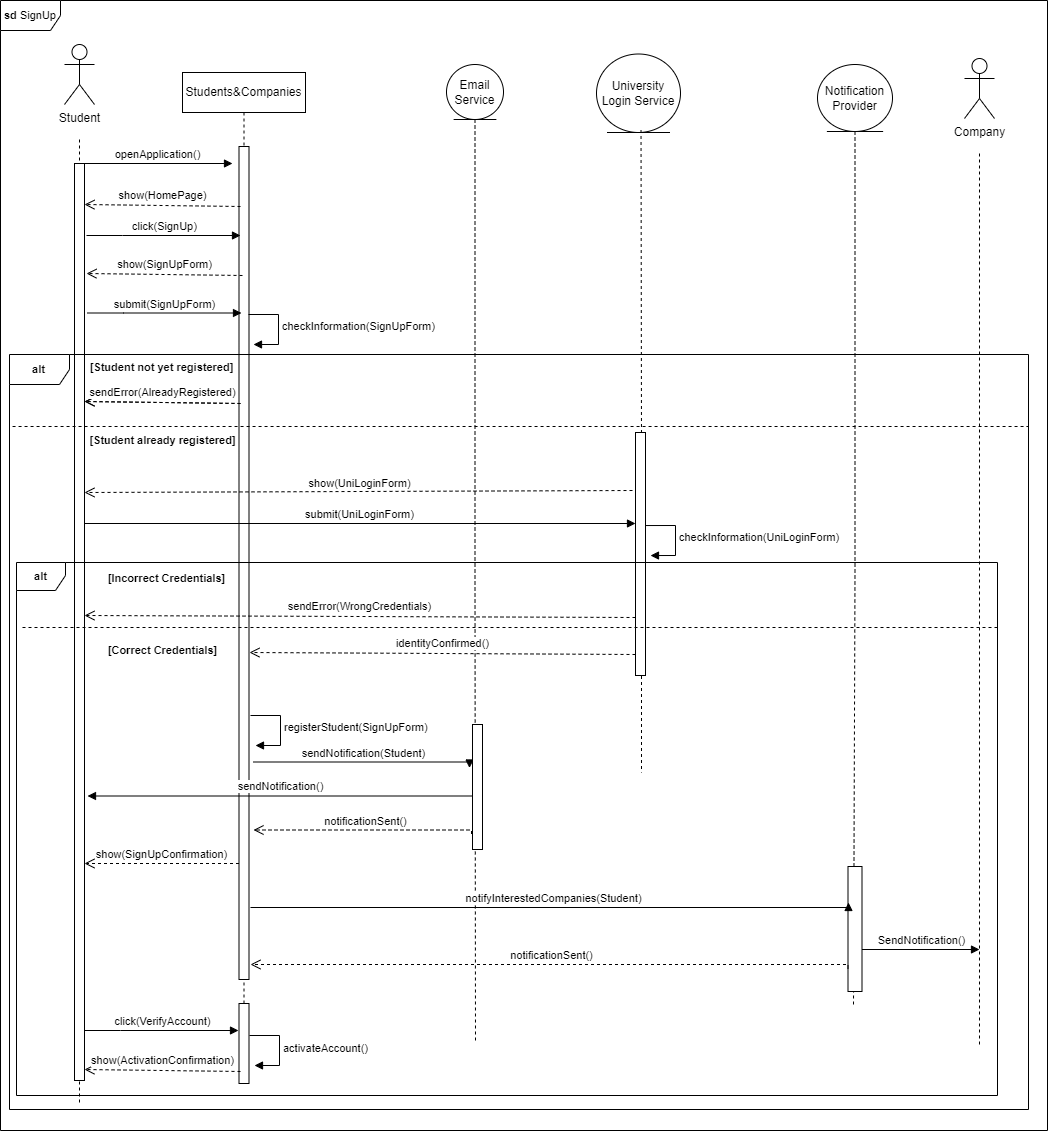

The diagram above was exported from draw.io. Its source (the exported page's mxGraphModel, read from the mxfile embedded in the PNG):
<mxGraphModel dx="2490" dy="1705" grid="0" gridSize="10" guides="1" tooltips="1" connect="1" arrows="1" fold="1" page="0" pageScale="1" pageWidth="850" pageHeight="1100" math="0" shadow="0">
  <root>
    <mxCell id="0" />
    <mxCell id="1" parent="0" />
    <mxCell id="gmKSxfhiXQkHtKehL0xq-12" style="edgeStyle=orthogonalEdgeStyle;shape=connector;rounded=0;orthogonalLoop=1;jettySize=auto;html=1;dashed=1;strokeColor=default;align=center;verticalAlign=middle;fontFamily=Helvetica;fontSize=11;fontColor=default;labelBackgroundColor=default;endArrow=none;endFill=0;" parent="1" source="gmKSxfhiXQkHtKehL0xq-1" edge="1">
      <mxGeometry relative="1" as="geometry">
        <mxPoint x="600" y="968" as="targetPoint" />
      </mxGeometry>
    </mxCell>
    <mxCell id="gmKSxfhiXQkHtKehL0xq-1" value="Email Service" style="ellipse;shape=umlEntity;whiteSpace=wrap;html=1;" parent="1" vertex="1">
      <mxGeometry x="571" y="-9" width="57" height="55" as="geometry" />
    </mxCell>
    <mxCell id="gmKSxfhiXQkHtKehL0xq-6" value="Students&amp;amp;Companies" style="shape=umlLifeline;perimeter=lifelinePerimeter;whiteSpace=wrap;html=1;container=0;dropTarget=0;collapsible=0;recursiveResize=0;outlineConnect=0;portConstraint=eastwest;newEdgeStyle={&quot;edgeStyle&quot;:&quot;elbowEdgeStyle&quot;,&quot;elbow&quot;:&quot;vertical&quot;,&quot;curved&quot;:0,&quot;rounded&quot;:0};" parent="1" vertex="1">
      <mxGeometry x="307" y="-1" width="123" height="1011" as="geometry" />
    </mxCell>
    <mxCell id="gmKSxfhiXQkHtKehL0xq-9" value="" style="html=1;points=[];perimeter=orthogonalPerimeter;outlineConnect=0;targetShapes=umlLifeline;portConstraint=eastwest;newEdgeStyle={&quot;edgeStyle&quot;:&quot;elbowEdgeStyle&quot;,&quot;elbow&quot;:&quot;vertical&quot;,&quot;curved&quot;:0,&quot;rounded&quot;:0};" parent="gmKSxfhiXQkHtKehL0xq-6" vertex="1">
      <mxGeometry x="56.5" y="74" width="10" height="833" as="geometry" />
    </mxCell>
    <mxCell id="gmKSxfhiXQkHtKehL0xq-32" value="" style="html=1;points=[[0,0,0,0,5],[0,1,0,0,-5],[1,0,0,0,5],[1,1,0,0,-5]];perimeter=orthogonalPerimeter;outlineConnect=0;targetShapes=umlLifeline;portConstraint=eastwest;newEdgeStyle={&quot;curved&quot;:0,&quot;rounded&quot;:0};fontFamily=Helvetica;fontSize=11;fontColor=default;labelBackgroundColor=default;" parent="gmKSxfhiXQkHtKehL0xq-6" vertex="1">
      <mxGeometry x="56.5" y="931" width="10" height="80" as="geometry" />
    </mxCell>
    <mxCell id="gmKSxfhiXQkHtKehL0xq-33" value="click(VerifyAccount)" style="html=1;verticalAlign=bottom;endArrow=block;edgeStyle=elbowEdgeStyle;elbow=vertical;curved=0;rounded=0;" parent="gmKSxfhiXQkHtKehL0xq-6" edge="1">
      <mxGeometry relative="1" as="geometry">
        <mxPoint x="-98" y="958" as="sourcePoint" />
        <Array as="points">
          <mxPoint x="-62" y="958" />
        </Array>
        <mxPoint x="56" y="958" as="targetPoint" />
      </mxGeometry>
    </mxCell>
    <mxCell id="gmKSxfhiXQkHtKehL0xq-34" value="activateAccount()" style="html=1;align=left;spacingLeft=2;endArrow=block;rounded=0;edgeStyle=orthogonalEdgeStyle;curved=0;rounded=0;strokeColor=default;verticalAlign=middle;fontFamily=Helvetica;fontSize=11;fontColor=default;labelBackgroundColor=default;" parent="gmKSxfhiXQkHtKehL0xq-6" edge="1">
      <mxGeometry relative="1" as="geometry">
        <mxPoint x="67" y="963" as="sourcePoint" />
        <Array as="points">
          <mxPoint x="97" y="993" />
        </Array>
        <mxPoint x="72" y="993" as="targetPoint" />
      </mxGeometry>
    </mxCell>
    <mxCell id="gmKSxfhiXQkHtKehL0xq-35" value="show(ActivationConfirmation)" style="html=1;verticalAlign=bottom;endArrow=open;dashed=1;endSize=8;edgeStyle=elbowEdgeStyle;elbow=vertical;curved=0;rounded=0;" parent="gmKSxfhiXQkHtKehL0xq-6" edge="1">
      <mxGeometry relative="1" as="geometry">
        <mxPoint x="-98" y="997" as="targetPoint" />
        <Array as="points">
          <mxPoint x="49" y="997" />
        </Array>
        <mxPoint x="58" y="999" as="sourcePoint" />
      </mxGeometry>
    </mxCell>
    <mxCell id="gmKSxfhiXQkHtKehL0xq-11" style="edgeStyle=orthogonalEdgeStyle;rounded=0;orthogonalLoop=1;jettySize=auto;html=1;dashed=1;endArrow=none;endFill=0;" parent="1" edge="1">
      <mxGeometry relative="1" as="geometry">
        <mxPoint x="204" y="1030" as="targetPoint" />
        <Array as="points">
          <mxPoint x="204" y="632" />
        </Array>
        <mxPoint x="204" y="66" as="sourcePoint" />
      </mxGeometry>
    </mxCell>
    <mxCell id="gmKSxfhiXQkHtKehL0xq-10" value="Student" style="shape=umlActor;verticalLabelPosition=bottom;verticalAlign=top;html=1;outlineConnect=0;" parent="1" vertex="1">
      <mxGeometry x="189" y="-29" width="30" height="60" as="geometry" />
    </mxCell>
    <mxCell id="gmKSxfhiXQkHtKehL0xq-5" value="" style="html=1;points=[];perimeter=orthogonalPerimeter;outlineConnect=0;targetShapes=umlLifeline;portConstraint=eastwest;newEdgeStyle={&quot;edgeStyle&quot;:&quot;elbowEdgeStyle&quot;,&quot;elbow&quot;:&quot;vertical&quot;,&quot;curved&quot;:0,&quot;rounded&quot;:0};" parent="1" vertex="1">
      <mxGeometry x="199" y="90" width="10" height="917" as="geometry" />
    </mxCell>
    <mxCell id="gmKSxfhiXQkHtKehL0xq-14" value="openApplication()" style="html=1;verticalAlign=bottom;endArrow=block;edgeStyle=elbowEdgeStyle;elbow=vertical;curved=0;rounded=0;" parent="1" edge="1">
      <mxGeometry relative="1" as="geometry">
        <mxPoint x="207" y="90" as="sourcePoint" />
        <Array as="points">
          <mxPoint x="276" y="90" />
        </Array>
        <mxPoint x="357" y="88" as="targetPoint" />
      </mxGeometry>
    </mxCell>
    <mxCell id="gmKSxfhiXQkHtKehL0xq-15" value="show(HomePage)" style="html=1;verticalAlign=bottom;endArrow=open;dashed=1;endSize=8;edgeStyle=elbowEdgeStyle;elbow=vertical;curved=0;rounded=0;" parent="1" edge="1">
      <mxGeometry relative="1" as="geometry">
        <mxPoint x="209" y="131" as="targetPoint" />
        <Array as="points">
          <mxPoint x="356" y="131" />
        </Array>
        <mxPoint x="365" y="133" as="sourcePoint" />
      </mxGeometry>
    </mxCell>
    <mxCell id="gmKSxfhiXQkHtKehL0xq-16" value="click(SignUp)" style="html=1;verticalAlign=bottom;endArrow=block;edgeStyle=elbowEdgeStyle;elbow=vertical;curved=0;rounded=0;" parent="1" edge="1">
      <mxGeometry relative="1" as="geometry">
        <mxPoint x="211" y="162" as="sourcePoint" />
        <Array as="points">
          <mxPoint x="247" y="162" />
        </Array>
        <mxPoint x="365" y="162" as="targetPoint" />
      </mxGeometry>
    </mxCell>
    <mxCell id="gmKSxfhiXQkHtKehL0xq-17" value="show(SignUpForm)" style="html=1;verticalAlign=bottom;endArrow=open;dashed=1;endSize=8;edgeStyle=elbowEdgeStyle;elbow=vertical;curved=0;rounded=0;" parent="1" edge="1">
      <mxGeometry relative="1" as="geometry">
        <mxPoint x="211" y="200" as="targetPoint" />
        <Array as="points">
          <mxPoint x="358" y="200" />
        </Array>
        <mxPoint x="367" y="202" as="sourcePoint" />
      </mxGeometry>
    </mxCell>
    <mxCell id="gmKSxfhiXQkHtKehL0xq-19" value="submit(SignUpForm)" style="html=1;verticalAlign=bottom;endArrow=block;edgeStyle=elbowEdgeStyle;elbow=vertical;curved=0;rounded=0;" parent="1" edge="1">
      <mxGeometry relative="1" as="geometry">
        <mxPoint x="212" y="239.5" as="sourcePoint" />
        <Array as="points">
          <mxPoint x="248" y="239.5" />
        </Array>
        <mxPoint x="366" y="239.5" as="targetPoint" />
      </mxGeometry>
    </mxCell>
    <mxCell id="gmKSxfhiXQkHtKehL0xq-22" value="checkInformation(SignUpForm)" style="html=1;align=left;spacingLeft=2;endArrow=block;rounded=0;edgeStyle=orthogonalEdgeStyle;curved=0;rounded=0;strokeColor=default;verticalAlign=middle;fontFamily=Helvetica;fontSize=11;fontColor=default;labelBackgroundColor=default;" parent="1" edge="1">
      <mxGeometry relative="1" as="geometry">
        <mxPoint x="373" y="241" as="sourcePoint" />
        <Array as="points">
          <mxPoint x="403" y="271" />
        </Array>
        <mxPoint x="378" y="271" as="targetPoint" />
      </mxGeometry>
    </mxCell>
    <mxCell id="gmKSxfhiXQkHtKehL0xq-23" value="sendError(AlreadyRegistered)" style="html=1;verticalAlign=bottom;endArrow=open;dashed=1;endSize=8;edgeStyle=elbowEdgeStyle;elbow=vertical;curved=0;rounded=0;" parent="1" edge="1">
      <mxGeometry relative="1" as="geometry">
        <mxPoint x="209" y="328" as="targetPoint" />
        <Array as="points">
          <mxPoint x="356" y="328" />
        </Array>
        <mxPoint x="365" y="330" as="sourcePoint" />
      </mxGeometry>
    </mxCell>
    <mxCell id="gmKSxfhiXQkHtKehL0xq-24" value="registerStudent(SignUpForm)" style="html=1;align=left;spacingLeft=2;endArrow=block;rounded=0;edgeStyle=orthogonalEdgeStyle;curved=0;rounded=0;strokeColor=default;verticalAlign=middle;fontFamily=Helvetica;fontSize=11;fontColor=default;labelBackgroundColor=default;" parent="1" edge="1">
      <mxGeometry relative="1" as="geometry">
        <mxPoint x="375" y="642" as="sourcePoint" />
        <Array as="points">
          <mxPoint x="405" y="672" />
        </Array>
        <mxPoint x="380" y="672" as="targetPoint" />
      </mxGeometry>
    </mxCell>
    <mxCell id="gmKSxfhiXQkHtKehL0xq-25" value="sendNotification(Student)" style="html=1;verticalAlign=bottom;endArrow=block;edgeStyle=elbowEdgeStyle;elbow=vertical;curved=0;rounded=0;" parent="1" edge="1">
      <mxGeometry relative="1" as="geometry">
        <mxPoint x="378" y="688.5" as="sourcePoint" />
        <Array as="points">
          <mxPoint x="414" y="688.5" />
        </Array>
        <mxPoint x="594" y="694.5" as="targetPoint" />
      </mxGeometry>
    </mxCell>
    <mxCell id="gmKSxfhiXQkHtKehL0xq-29" value="sendNotification()" style="html=1;verticalAlign=bottom;endArrow=block;edgeStyle=elbowEdgeStyle;elbow=vertical;curved=0;rounded=0;" parent="1" edge="1">
      <mxGeometry relative="1" as="geometry">
        <mxPoint x="597.5" y="722.5" as="sourcePoint" />
        <Array as="points">
          <mxPoint x="489.5" y="722.5" />
        </Array>
        <mxPoint x="212" y="722.5" as="targetPoint" />
      </mxGeometry>
    </mxCell>
    <mxCell id="gmKSxfhiXQkHtKehL0xq-30" value="notificationSent()" style="html=1;verticalAlign=bottom;endArrow=open;dashed=1;endSize=8;edgeStyle=elbowEdgeStyle;elbow=vertical;curved=0;rounded=0;" parent="1" edge="1">
      <mxGeometry relative="1" as="geometry">
        <mxPoint x="378" y="756.5" as="targetPoint" />
        <Array as="points">
          <mxPoint x="597" y="756.5" />
        </Array>
        <mxPoint x="596" y="760.5" as="sourcePoint" />
      </mxGeometry>
    </mxCell>
    <mxCell id="gmKSxfhiXQkHtKehL0xq-31" value="show(SignUpConfirmation)" style="html=1;verticalAlign=bottom;endArrow=open;dashed=1;endSize=8;edgeStyle=elbowEdgeStyle;elbow=vertical;curved=0;rounded=0;" parent="1" edge="1" source="gmKSxfhiXQkHtKehL0xq-9">
      <mxGeometry relative="1" as="geometry">
        <mxPoint x="209" y="790" as="targetPoint" />
        <Array as="points" />
        <mxPoint x="353" y="790" as="sourcePoint" />
      </mxGeometry>
    </mxCell>
    <mxCell id="gmKSxfhiXQkHtKehL0xq-38" value="&lt;b&gt;alt&lt;/b&gt;" style="shape=umlFrame;whiteSpace=wrap;html=1;pointerEvents=0;fontFamily=Helvetica;fontSize=11;fontColor=default;labelBackgroundColor=default;" parent="1" vertex="1">
      <mxGeometry x="134" y="281" width="1019" height="755" as="geometry" />
    </mxCell>
    <mxCell id="gmKSxfhiXQkHtKehL0xq-39" value="&lt;b&gt;[Student already registered]&lt;/b&gt;" style="text;html=1;align=center;verticalAlign=middle;resizable=0;points=[];autosize=1;strokeColor=none;fillColor=none;fontFamily=Helvetica;fontSize=11;fontColor=default;labelBackgroundColor=default;" parent="1" vertex="1">
      <mxGeometry x="205" y="354" width="164" height="25" as="geometry" />
    </mxCell>
    <mxCell id="gmKSxfhiXQkHtKehL0xq-40" value="" style="endArrow=none;dashed=1;html=1;rounded=0;strokeColor=default;align=center;verticalAlign=middle;fontFamily=Helvetica;fontSize=11;fontColor=default;labelBackgroundColor=default;edgeStyle=orthogonalEdgeStyle;exitX=0.003;exitY=0.182;exitDx=0;exitDy=0;exitPerimeter=0;entryX=1;entryY=0.182;entryDx=0;entryDy=0;entryPerimeter=0;" parent="1" edge="1">
      <mxGeometry width="50" height="50" relative="1" as="geometry">
        <mxPoint x="137.0569999999998" y="353.0000000000001" as="sourcePoint" />
        <mxPoint x="1153" y="353.0000000000001" as="targetPoint" />
      </mxGeometry>
    </mxCell>
    <mxCell id="gmKSxfhiXQkHtKehL0xq-41" value="&lt;b&gt;[Student not yet registered]&lt;/b&gt;" style="text;html=1;align=center;verticalAlign=middle;resizable=0;points=[];autosize=1;strokeColor=none;fillColor=none;fontFamily=Helvetica;fontSize=11;fontColor=default;labelBackgroundColor=default;" parent="1" vertex="1">
      <mxGeometry x="205" y="281" width="162" height="25" as="geometry" />
    </mxCell>
    <mxCell id="1IrcvyiL7eGm2j1a4CJD-1" value="University Login Service" style="ellipse;shape=umlEntity;whiteSpace=wrap;html=1;" parent="1" vertex="1">
      <mxGeometry x="721" y="-19.5" width="84" height="78.5" as="geometry" />
    </mxCell>
    <mxCell id="1IrcvyiL7eGm2j1a4CJD-2" style="edgeStyle=orthogonalEdgeStyle;shape=connector;rounded=0;orthogonalLoop=1;jettySize=auto;html=1;dashed=1;strokeColor=default;align=center;verticalAlign=middle;fontFamily=Helvetica;fontSize=11;fontColor=default;labelBackgroundColor=default;endArrow=none;endFill=0;" parent="1" edge="1">
      <mxGeometry relative="1" as="geometry">
        <mxPoint x="766" y="699" as="targetPoint" />
        <mxPoint x="765.52" y="56.5" as="sourcePoint" />
      </mxGeometry>
    </mxCell>
    <mxCell id="1IrcvyiL7eGm2j1a4CJD-11" value="sendError(AlreadyRegistered)" style="html=1;verticalAlign=bottom;endArrow=open;dashed=1;endSize=8;edgeStyle=elbowEdgeStyle;elbow=vertical;curved=0;rounded=0;" parent="1" edge="1">
      <mxGeometry relative="1" as="geometry">
        <mxPoint x="209" y="328" as="targetPoint" />
        <Array as="points">
          <mxPoint x="356" y="328" />
        </Array>
        <mxPoint x="365" y="330" as="sourcePoint" />
      </mxGeometry>
    </mxCell>
    <mxCell id="8yH8dSEvxACCJ3AxnG8n-1" style="edgeStyle=orthogonalEdgeStyle;shape=connector;rounded=0;orthogonalLoop=1;jettySize=auto;html=1;dashed=1;strokeColor=default;align=center;verticalAlign=middle;fontFamily=Helvetica;fontSize=11;fontColor=default;labelBackgroundColor=default;endArrow=none;endFill=0;" parent="1" source="8yH8dSEvxACCJ3AxnG8n-2" edge="1">
      <mxGeometry relative="1" as="geometry">
        <mxPoint x="978" y="932" as="targetPoint" />
      </mxGeometry>
    </mxCell>
    <mxCell id="8yH8dSEvxACCJ3AxnG8n-2" value="Notification Provider" style="ellipse;shape=umlEntity;whiteSpace=wrap;html=1;" parent="1" vertex="1">
      <mxGeometry x="942" y="-9" width="75" height="67" as="geometry" />
    </mxCell>
    <mxCell id="gTtPFen39zmN0Zffb-D3-5" value="show(UniLoginForm)" style="html=1;verticalAlign=bottom;endArrow=open;dashed=1;endSize=8;edgeStyle=elbowEdgeStyle;elbow=vertical;curved=0;rounded=0;" parent="1" target="gmKSxfhiXQkHtKehL0xq-5" edge="1">
      <mxGeometry relative="1" as="geometry">
        <mxPoint x="438" y="419" as="targetPoint" />
        <Array as="points">
          <mxPoint x="657" y="419" />
        </Array>
        <mxPoint x="757" y="417" as="sourcePoint" />
      </mxGeometry>
    </mxCell>
    <mxCell id="gTtPFen39zmN0Zffb-D3-6" value="submit(UniLoginForm)" style="html=1;verticalAlign=bottom;endArrow=block;edgeStyle=elbowEdgeStyle;elbow=vertical;curved=0;rounded=0;" parent="1" target="gmKSxfhiXQkHtKehL0xq-27" edge="1">
      <mxGeometry x="0.0005" relative="1" as="geometry">
        <mxPoint x="209" y="450" as="sourcePoint" />
        <Array as="points" />
        <mxPoint x="735" y="444" as="targetPoint" />
        <mxPoint as="offset" />
      </mxGeometry>
    </mxCell>
    <mxCell id="gTtPFen39zmN0Zffb-D3-7" value="checkInformation(&lt;span style=&quot;text-align: center;&quot;&gt;UniLoginForm&lt;/span&gt;)" style="html=1;align=left;spacingLeft=2;endArrow=block;rounded=0;edgeStyle=orthogonalEdgeStyle;curved=0;rounded=0;strokeColor=default;verticalAlign=middle;fontFamily=Helvetica;fontSize=11;fontColor=default;labelBackgroundColor=default;" parent="1" edge="1">
      <mxGeometry relative="1" as="geometry">
        <mxPoint x="770" y="452.04" as="sourcePoint" />
        <Array as="points">
          <mxPoint x="800" y="482.04" />
        </Array>
        <mxPoint x="775" y="482.04" as="targetPoint" />
      </mxGeometry>
    </mxCell>
    <mxCell id="gTtPFen39zmN0Zffb-D3-8" value="" style="html=1;points=[[0,0,0,0,5],[0,1,0,0,-5],[1,0,0,0,5],[1,1,0,0,-5]];perimeter=orthogonalPerimeter;outlineConnect=0;targetShapes=umlLifeline;portConstraint=eastwest;newEdgeStyle={&quot;curved&quot;:0,&quot;rounded&quot;:0};fontFamily=Helvetica;fontSize=11;fontColor=default;labelBackgroundColor=default;" parent="1" vertex="1">
      <mxGeometry x="597" y="651" width="10" height="125" as="geometry" />
    </mxCell>
    <mxCell id="gmKSxfhiXQkHtKehL0xq-27" value="" style="html=1;points=[[0,0,0,0,5],[0,1,0,0,-5],[1,0,0,0,5],[1,1,0,0,-5]];perimeter=orthogonalPerimeter;outlineConnect=0;targetShapes=umlLifeline;portConstraint=eastwest;newEdgeStyle={&quot;curved&quot;:0,&quot;rounded&quot;:0};fontFamily=Helvetica;fontSize=11;fontColor=default;labelBackgroundColor=default;" parent="1" vertex="1">
      <mxGeometry x="760" y="359" width="10" height="243" as="geometry" />
    </mxCell>
    <mxCell id="gTtPFen39zmN0Zffb-D3-10" value="sendError(WrongCredentials)" style="html=1;verticalAlign=bottom;endArrow=open;dashed=1;endSize=8;edgeStyle=elbowEdgeStyle;elbow=vertical;curved=0;rounded=0;entryX=1;entryY=0.774;entryDx=0;entryDy=0;entryPerimeter=0;" parent="1" edge="1">
      <mxGeometry relative="1" as="geometry">
        <mxPoint x="209" y="542.05" as="targetPoint" />
        <Array as="points">
          <mxPoint x="751" y="542" />
        </Array>
        <mxPoint x="760" y="544" as="sourcePoint" />
      </mxGeometry>
    </mxCell>
    <mxCell id="8Yw1GS9yqlBnkZJc8-LO-1" style="edgeStyle=orthogonalEdgeStyle;rounded=0;orthogonalLoop=1;jettySize=auto;html=1;dashed=1;endArrow=none;endFill=0;" edge="1" parent="1">
      <mxGeometry relative="1" as="geometry">
        <mxPoint x="1104" y="971" as="targetPoint" />
        <Array as="points">
          <mxPoint x="1104" y="646" />
        </Array>
        <mxPoint x="1104" y="80" as="sourcePoint" />
      </mxGeometry>
    </mxCell>
    <mxCell id="8Yw1GS9yqlBnkZJc8-LO-2" value="Company" style="shape=umlActor;verticalLabelPosition=bottom;verticalAlign=top;html=1;outlineConnect=0;" vertex="1" parent="1">
      <mxGeometry x="1089" y="-15" width="30" height="60" as="geometry" />
    </mxCell>
    <mxCell id="8Yw1GS9yqlBnkZJc8-LO-5" value="identityConfirmed()" style="html=1;verticalAlign=bottom;endArrow=open;dashed=1;endSize=8;edgeStyle=elbowEdgeStyle;elbow=vertical;curved=0;rounded=0;" edge="1" parent="1">
      <mxGeometry relative="1" as="geometry">
        <mxPoint x="374" y="579" as="targetPoint" />
        <Array as="points">
          <mxPoint x="751" y="579" />
        </Array>
        <mxPoint x="760" y="581" as="sourcePoint" />
      </mxGeometry>
    </mxCell>
    <mxCell id="xjnMdTa33TrsLx9aVBS4-1" value="" style="html=1;points=[[0,0,0,0,5],[0,1,0,0,-5],[1,0,0,0,5],[1,1,0,0,-5]];perimeter=orthogonalPerimeter;outlineConnect=0;targetShapes=umlLifeline;portConstraint=eastwest;newEdgeStyle={&quot;curved&quot;:0,&quot;rounded&quot;:0};fontFamily=Helvetica;fontSize=11;fontColor=default;labelBackgroundColor=default;" vertex="1" parent="1">
      <mxGeometry x="972.5" y="793" width="14" height="125" as="geometry" />
    </mxCell>
    <mxCell id="xjnMdTa33TrsLx9aVBS4-3" value="notifyInterestedCompanies(Student)" style="html=1;verticalAlign=bottom;endArrow=block;edgeStyle=elbowEdgeStyle;elbow=vertical;curved=0;rounded=0;entryX=0.036;entryY=0.288;entryDx=0;entryDy=0;entryPerimeter=0;" edge="1" parent="1" target="xjnMdTa33TrsLx9aVBS4-1">
      <mxGeometry relative="1" as="geometry">
        <mxPoint x="375" y="834" as="sourcePoint" />
        <Array as="points">
          <mxPoint x="411" y="834" />
        </Array>
        <mxPoint x="591" y="840" as="targetPoint" />
      </mxGeometry>
    </mxCell>
    <mxCell id="xjnMdTa33TrsLx9aVBS4-4" value="SendNotification()" style="html=1;verticalAlign=bottom;endArrow=block;edgeStyle=elbowEdgeStyle;elbow=horizontal;curved=0;rounded=0;" edge="1" parent="1">
      <mxGeometry x="0.0128" relative="1" as="geometry">
        <mxPoint x="986.5" y="876" as="sourcePoint" />
        <Array as="points">
          <mxPoint x="1098" y="879" />
        </Array>
        <mxPoint x="1104" y="876" as="targetPoint" />
        <mxPoint x="-1" as="offset" />
      </mxGeometry>
    </mxCell>
    <mxCell id="xjnMdTa33TrsLx9aVBS4-5" value="notificationSent()" style="html=1;verticalAlign=bottom;endArrow=open;dashed=1;endSize=8;edgeStyle=elbowEdgeStyle;elbow=vertical;curved=0;rounded=0;" edge="1" parent="1">
      <mxGeometry relative="1" as="geometry">
        <mxPoint x="375" y="891" as="targetPoint" />
        <Array as="points">
          <mxPoint x="973.5" y="891" />
        </Array>
        <mxPoint x="972.5" y="895" as="sourcePoint" />
      </mxGeometry>
    </mxCell>
    <mxCell id="gmKSxfhiXQkHtKehL0xq-37" value="&lt;b&gt;sd &lt;/b&gt;SignUp" style="shape=umlFrame;whiteSpace=wrap;html=1;pointerEvents=0;fontFamily=Helvetica;fontSize=11;fontColor=default;labelBackgroundColor=default;" parent="1" vertex="1">
      <mxGeometry x="125" y="-73" width="1047" height="1130" as="geometry" />
    </mxCell>
    <mxCell id="xjnMdTa33TrsLx9aVBS4-10" value="" style="endArrow=none;dashed=1;html=1;rounded=0;strokeColor=default;align=center;verticalAlign=middle;fontFamily=Helvetica;fontSize=11;fontColor=default;labelBackgroundColor=default;edgeStyle=orthogonalEdgeStyle;entryX=1;entryY=0.182;entryDx=0;entryDy=0;entryPerimeter=0;" edge="1" parent="1">
      <mxGeometry width="50" height="50" relative="1" as="geometry">
        <mxPoint x="147" y="554" as="sourcePoint" />
        <mxPoint x="1122" y="554.0000000000001" as="targetPoint" />
      </mxGeometry>
    </mxCell>
    <mxCell id="xjnMdTa33TrsLx9aVBS4-11" value="&lt;b&gt;alt&lt;/b&gt;" style="shape=umlFrame;whiteSpace=wrap;html=1;pointerEvents=0;fontFamily=Helvetica;fontSize=11;fontColor=default;labelBackgroundColor=default;width=49;height=28;" vertex="1" parent="1">
      <mxGeometry x="141" y="489" width="981" height="533" as="geometry" />
    </mxCell>
    <mxCell id="xjnMdTa33TrsLx9aVBS4-12" value="&lt;b&gt;[Correct Credentials]&lt;/b&gt;" style="text;html=1;align=center;verticalAlign=middle;resizable=0;points=[];autosize=1;strokeColor=none;fillColor=none;fontFamily=Helvetica;fontSize=11;fontColor=default;labelBackgroundColor=default;" vertex="1" parent="1">
      <mxGeometry x="223.5" y="564" width="127" height="25" as="geometry" />
    </mxCell>
    <mxCell id="xjnMdTa33TrsLx9aVBS4-13" value="&lt;b&gt;[Incorrect Credentials]&lt;/b&gt;" style="text;html=1;align=center;verticalAlign=middle;resizable=0;points=[];autosize=1;strokeColor=none;fillColor=none;fontFamily=Helvetica;fontSize=11;fontColor=default;labelBackgroundColor=default;" vertex="1" parent="1">
      <mxGeometry x="223" y="492" width="135" height="25" as="geometry" />
    </mxCell>
  </root>
</mxGraphModel>